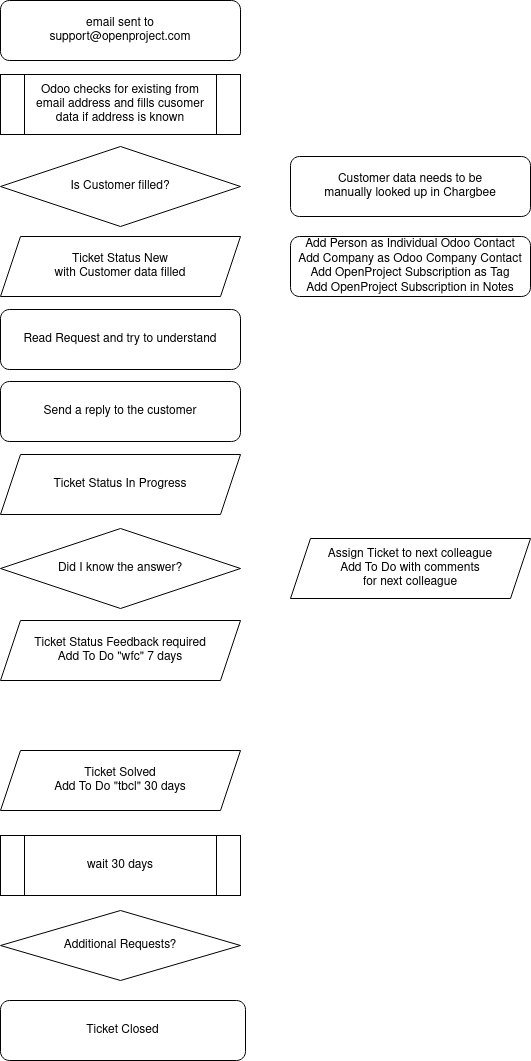

The diagram above was exported from draw.io. Its source (the exported page's mxGraphModel, read from the mxfile embedded in the PNG):
<mxGraphModel dx="1422" dy="743" grid="1" gridSize="10" guides="1" tooltips="1" connect="1" arrows="1" fold="1" page="1" pageScale="1" pageWidth="850" pageHeight="1100" math="0" shadow="0">
  <root>
    <mxCell id="0" />
    <mxCell id="1" parent="0" />
    <mxCell id="aAncDE0UAkiCJDwwdwvq-1" value="&lt;div&gt;email sent to&lt;/div&gt;&lt;div&gt;support@openproject.com&lt;br&gt;&lt;/div&gt;" style="rounded=1;whiteSpace=wrap;html=1;" parent="1" vertex="1">
      <mxGeometry x="300" y="20" width="240" height="60" as="geometry" />
    </mxCell>
    <mxCell id="aAncDE0UAkiCJDwwdwvq-2" value="Ticket Closed" style="rounded=1;whiteSpace=wrap;html=1;" parent="1" vertex="1">
      <mxGeometry x="300" y="1020" width="245" height="60" as="geometry" />
    </mxCell>
    <mxCell id="aAncDE0UAkiCJDwwdwvq-4" value="&lt;div&gt;Ticket Solved&lt;/div&gt;&lt;div&gt;Add To Do &quot;tbcl&quot; 30 days&lt;br&gt;&lt;/div&gt;" style="shape=parallelogram;perimeter=parallelogramPerimeter;whiteSpace=wrap;html=1;fixedSize=1;" parent="1" vertex="1">
      <mxGeometry x="300" y="770" width="240" height="60" as="geometry" />
    </mxCell>
    <mxCell id="aAncDE0UAkiCJDwwdwvq-5" value="wait 30 days" style="shape=process;whiteSpace=wrap;html=1;backgroundOutline=1;" parent="1" vertex="1">
      <mxGeometry x="300" y="855" width="240" height="60" as="geometry" />
    </mxCell>
    <mxCell id="aAncDE0UAkiCJDwwdwvq-6" value="Additional Requests?" style="rhombus;whiteSpace=wrap;html=1;" parent="1" vertex="1">
      <mxGeometry x="300" y="930" width="240" height="70" as="geometry" />
    </mxCell>
    <mxCell id="Yu1hIWah39uj-Wdk8Iu0-1" value="&lt;div&gt;Odoo checks for existing from&lt;/div&gt;&lt;div&gt;email address and fills cusomer&lt;/div&gt;data if address is known" style="shape=process;whiteSpace=wrap;html=1;backgroundOutline=1;" parent="1" vertex="1">
      <mxGeometry x="300" y="109" width="240" height="60" as="geometry" />
    </mxCell>
    <mxCell id="Yu1hIWah39uj-Wdk8Iu0-2" value="Is Customer filled?" style="rhombus;whiteSpace=wrap;html=1;" parent="1" vertex="1">
      <mxGeometry x="300" y="166" width="240" height="80" as="geometry" />
    </mxCell>
    <mxCell id="Yu1hIWah39uj-Wdk8Iu0-6" value="&lt;div&gt;Customer data needs to be&lt;/div&gt;&lt;div&gt;manually looked up in Chargbee &lt;/div&gt;" style="rounded=1;whiteSpace=wrap;html=1;" parent="1" vertex="1">
      <mxGeometry x="590" y="176" width="240" height="60" as="geometry" />
    </mxCell>
    <mxCell id="Yu1hIWah39uj-Wdk8Iu0-7" value="&lt;div&gt;Add Person as Individual Odoo Contact&lt;/div&gt;&lt;div&gt;Add Company as Odoo Company Contact&lt;/div&gt;&lt;div&gt;Add OpenProject Subscription as Tag&lt;/div&gt;&lt;div&gt;Add OpenProject Subscription in Notes&lt;br&gt;&lt;/div&gt;" style="rounded=1;whiteSpace=wrap;html=1;" parent="1" vertex="1">
      <mxGeometry x="590" y="256" width="240" height="60" as="geometry" />
    </mxCell>
    <mxCell id="_hNPoc-tiTXigEXoxuGS-2" value="&lt;div&gt;Ticket Status New&lt;br&gt;&lt;/div&gt;&lt;div&gt;with Customer data filled&lt;br&gt;&lt;/div&gt;" style="shape=parallelogram;perimeter=parallelogramPerimeter;whiteSpace=wrap;html=1;fixedSize=1;" vertex="1" parent="1">
      <mxGeometry x="300" y="256" width="240" height="60" as="geometry" />
    </mxCell>
    <mxCell id="_hNPoc-tiTXigEXoxuGS-3" value="Read Request and try to understand" style="rounded=1;whiteSpace=wrap;html=1;" vertex="1" parent="1">
      <mxGeometry x="300" y="329" width="240" height="60" as="geometry" />
    </mxCell>
    <mxCell id="_hNPoc-tiTXigEXoxuGS-6" value="Did I know the answer?" style="rhombus;whiteSpace=wrap;html=1;" vertex="1" parent="1">
      <mxGeometry x="300" y="548" width="240" height="80" as="geometry" />
    </mxCell>
    <mxCell id="_hNPoc-tiTXigEXoxuGS-7" value="Send a reply to the customer" style="rounded=1;whiteSpace=wrap;html=1;" vertex="1" parent="1">
      <mxGeometry x="300" y="401" width="240" height="60" as="geometry" />
    </mxCell>
    <mxCell id="_hNPoc-tiTXigEXoxuGS-9" value="&lt;div&gt;Ticket Status Feedback required&lt;/div&gt;Add To Do &quot;wfc&quot; 7 days " style="shape=parallelogram;perimeter=parallelogramPerimeter;whiteSpace=wrap;html=1;fixedSize=1;" vertex="1" parent="1">
      <mxGeometry x="300" y="640" width="240" height="60" as="geometry" />
    </mxCell>
    <mxCell id="_hNPoc-tiTXigEXoxuGS-11" value="&lt;div&gt;Ticket Status In Progress&lt;br&gt;&lt;/div&gt;" style="shape=parallelogram;perimeter=parallelogramPerimeter;whiteSpace=wrap;html=1;fixedSize=1;" vertex="1" parent="1">
      <mxGeometry x="300" y="474" width="240" height="60" as="geometry" />
    </mxCell>
    <mxCell id="_hNPoc-tiTXigEXoxuGS-13" value="&lt;div&gt;Assign Ticket to next colleague&lt;br&gt;&lt;/div&gt;&lt;div&gt;Add To Do with comments&lt;/div&gt;&lt;div&gt;for next colleague&lt;/div&gt;" style="shape=parallelogram;perimeter=parallelogramPerimeter;whiteSpace=wrap;html=1;fixedSize=1;" vertex="1" parent="1">
      <mxGeometry x="590" y="558" width="240" height="60" as="geometry" />
    </mxCell>
  </root>
</mxGraphModel>